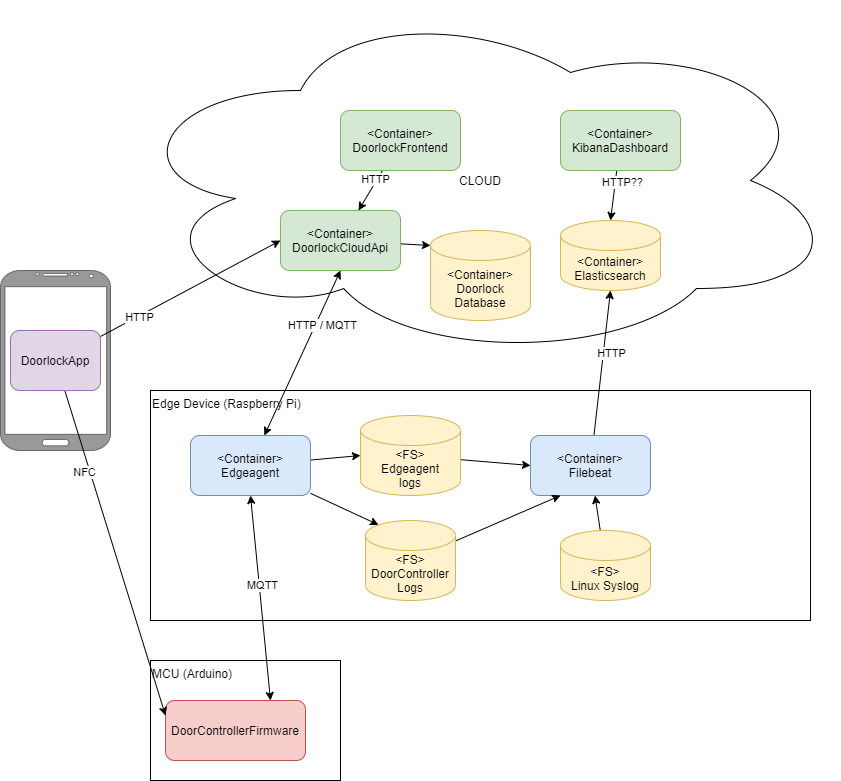

The diagram above was exported from draw.io. Its source (the exported page's mxGraphModel, read from the mxfile embedded in the PNG):
<mxGraphModel dx="2570" dy="2803" grid="1" gridSize="10" guides="1" tooltips="1" connect="1" arrows="1" fold="1" page="1" pageScale="1" pageWidth="827" pageHeight="1169" math="0" shadow="0">
  <root>
    <mxCell id="0" />
    <mxCell id="1" parent="0" />
    <mxCell id="4KTbrAeMnpt3EA9nk48P-3" value="Edge Device (Raspberry Pi)" style="rounded=0;whiteSpace=wrap;html=1;fillColor=none;align=left;verticalAlign=top;" parent="1" vertex="1">
      <mxGeometry x="90" y="60" width="660" height="230" as="geometry" />
    </mxCell>
    <mxCell id="4KTbrAeMnpt3EA9nk48P-1" value="MCU (Arduino)" style="rounded=0;whiteSpace=wrap;html=1;fillColor=none;align=left;verticalAlign=top;" parent="1" vertex="1">
      <mxGeometry x="90" y="330" width="190" height="120" as="geometry" />
    </mxCell>
    <mxCell id="4KTbrAeMnpt3EA9nk48P-11" style="edgeStyle=none;rounded=0;orthogonalLoop=1;jettySize=auto;html=1;entryX=0.5;entryY=1;entryDx=0;entryDy=0;exitX=0.75;exitY=0;exitDx=0;exitDy=0;startArrow=classic;startFill=1;" parent="1" source="4KTbrAeMnpt3EA9nk48P-2" target="4KTbrAeMnpt3EA9nk48P-4" edge="1">
      <mxGeometry relative="1" as="geometry" />
    </mxCell>
    <mxCell id="4KTbrAeMnpt3EA9nk48P-25" value="MQTT" style="edgeLabel;html=1;align=center;verticalAlign=middle;resizable=0;points=[];" parent="4KTbrAeMnpt3EA9nk48P-11" vertex="1" connectable="0">
      <mxGeometry x="0.1189" y="-3" relative="1" as="geometry">
        <mxPoint as="offset" />
      </mxGeometry>
    </mxCell>
    <mxCell id="4KTbrAeMnpt3EA9nk48P-2" value="DoorControllerFirmware" style="rounded=1;whiteSpace=wrap;html=1;fillColor=#f8cecc;strokeColor=#b85450;" parent="1" vertex="1">
      <mxGeometry x="105" y="370" width="140" height="60" as="geometry" />
    </mxCell>
    <mxCell id="4KTbrAeMnpt3EA9nk48P-9" style="rounded=0;orthogonalLoop=1;jettySize=auto;html=1;entryX=0.145;entryY=0;entryDx=0;entryDy=4.35;entryPerimeter=0;" parent="1" source="4KTbrAeMnpt3EA9nk48P-4" target="4KTbrAeMnpt3EA9nk48P-8" edge="1">
      <mxGeometry relative="1" as="geometry" />
    </mxCell>
    <mxCell id="4KTbrAeMnpt3EA9nk48P-10" style="edgeStyle=none;rounded=0;orthogonalLoop=1;jettySize=auto;html=1;entryX=0;entryY=0.5;entryDx=0;entryDy=0;entryPerimeter=0;" parent="1" source="4KTbrAeMnpt3EA9nk48P-4" target="4KTbrAeMnpt3EA9nk48P-7" edge="1">
      <mxGeometry relative="1" as="geometry" />
    </mxCell>
    <mxCell id="4KTbrAeMnpt3EA9nk48P-21" style="edgeStyle=none;rounded=0;orthogonalLoop=1;jettySize=auto;html=1;entryX=0.5;entryY=1;entryDx=0;entryDy=0;startArrow=classic;startFill=1;" parent="1" source="4KTbrAeMnpt3EA9nk48P-4" target="4KTbrAeMnpt3EA9nk48P-20" edge="1">
      <mxGeometry relative="1" as="geometry" />
    </mxCell>
    <mxCell id="4KTbrAeMnpt3EA9nk48P-26" value="HTTP / MQTT" style="edgeLabel;html=1;align=center;verticalAlign=middle;resizable=0;points=[];" parent="4KTbrAeMnpt3EA9nk48P-21" vertex="1" connectable="0">
      <mxGeometry x="0.3905" y="-5" relative="1" as="geometry">
        <mxPoint y="1" as="offset" />
      </mxGeometry>
    </mxCell>
    <mxCell id="4KTbrAeMnpt3EA9nk48P-4" value="&amp;lt;Container&amp;gt;&lt;br&gt;Edgeagent" style="rounded=1;whiteSpace=wrap;html=1;fillColor=#dae8fc;align=center;verticalAlign=middle;strokeColor=#6c8ebf;" parent="1" vertex="1">
      <mxGeometry x="130" y="105" width="120" height="60" as="geometry" />
    </mxCell>
    <mxCell id="4KTbrAeMnpt3EA9nk48P-19" style="edgeStyle=none;rounded=0;orthogonalLoop=1;jettySize=auto;html=1;entryX=0.5;entryY=1;entryDx=0;entryDy=0;entryPerimeter=0;" parent="1" source="4KTbrAeMnpt3EA9nk48P-5" target="4KTbrAeMnpt3EA9nk48P-16" edge="1">
      <mxGeometry relative="1" as="geometry" />
    </mxCell>
    <mxCell id="4KTbrAeMnpt3EA9nk48P-27" value="HTTP" style="edgeLabel;html=1;align=center;verticalAlign=middle;resizable=0;points=[];" parent="4KTbrAeMnpt3EA9nk48P-19" vertex="1" connectable="0">
      <mxGeometry x="0.1559" y="-7" relative="1" as="geometry">
        <mxPoint as="offset" />
      </mxGeometry>
    </mxCell>
    <mxCell id="4KTbrAeMnpt3EA9nk48P-5" value="&amp;lt;Container&amp;gt;&lt;br&gt;Filebeat" style="rounded=1;whiteSpace=wrap;html=1;fillColor=#dae8fc;align=center;verticalAlign=middle;strokeColor=#6c8ebf;" parent="1" vertex="1">
      <mxGeometry x="470" y="105" width="120" height="60" as="geometry" />
    </mxCell>
    <mxCell id="4KTbrAeMnpt3EA9nk48P-14" style="edgeStyle=none;rounded=0;orthogonalLoop=1;jettySize=auto;html=1;" parent="1" source="4KTbrAeMnpt3EA9nk48P-6" target="4KTbrAeMnpt3EA9nk48P-5" edge="1">
      <mxGeometry relative="1" as="geometry" />
    </mxCell>
    <mxCell id="4KTbrAeMnpt3EA9nk48P-6" value="&amp;lt;FS&amp;gt;&lt;br&gt;Linux Syslog" style="shape=cylinder3;whiteSpace=wrap;html=1;boundedLbl=1;backgroundOutline=1;size=15;fillColor=#fff2cc;align=center;verticalAlign=middle;strokeColor=#d6b656;" parent="1" vertex="1">
      <mxGeometry x="500" y="200" width="90" height="70" as="geometry" />
    </mxCell>
    <mxCell id="4KTbrAeMnpt3EA9nk48P-13" style="edgeStyle=none;rounded=0;orthogonalLoop=1;jettySize=auto;html=1;entryX=0;entryY=0.5;entryDx=0;entryDy=0;" parent="1" source="4KTbrAeMnpt3EA9nk48P-7" target="4KTbrAeMnpt3EA9nk48P-5" edge="1">
      <mxGeometry relative="1" as="geometry" />
    </mxCell>
    <mxCell id="4KTbrAeMnpt3EA9nk48P-7" value="&amp;lt;FS&amp;gt;&lt;br&gt;Edgeagent&lt;br&gt;logs" style="shape=cylinder3;whiteSpace=wrap;html=1;boundedLbl=1;backgroundOutline=1;size=15;fillColor=#fff2cc;align=center;verticalAlign=middle;strokeColor=#d6b656;" parent="1" vertex="1">
      <mxGeometry x="300" y="85" width="100" height="80" as="geometry" />
    </mxCell>
    <mxCell id="4KTbrAeMnpt3EA9nk48P-12" style="edgeStyle=none;rounded=0;orthogonalLoop=1;jettySize=auto;html=1;entryX=0.25;entryY=1;entryDx=0;entryDy=0;" parent="1" source="4KTbrAeMnpt3EA9nk48P-8" target="4KTbrAeMnpt3EA9nk48P-5" edge="1">
      <mxGeometry relative="1" as="geometry" />
    </mxCell>
    <mxCell id="4KTbrAeMnpt3EA9nk48P-8" value="&amp;lt;FS&amp;gt;&lt;br&gt;DoorController&lt;br&gt;Logs" style="shape=cylinder3;whiteSpace=wrap;html=1;boundedLbl=1;backgroundOutline=1;size=15;fillColor=#fff2cc;align=center;verticalAlign=middle;strokeColor=#d6b656;" parent="1" vertex="1">
      <mxGeometry x="305" y="190" width="90" height="80" as="geometry" />
    </mxCell>
    <mxCell id="4KTbrAeMnpt3EA9nk48P-15" value="&lt;div&gt;&lt;span&gt;CLOUD&lt;/span&gt;&lt;/div&gt;" style="ellipse;shape=cloud;whiteSpace=wrap;html=1;fillColor=none;align=center;verticalAlign=middle;" parent="1" vertex="1">
      <mxGeometry x="60" y="-330" width="720" height="360" as="geometry" />
    </mxCell>
    <mxCell id="4KTbrAeMnpt3EA9nk48P-16" value="&amp;lt;Container&amp;gt;&lt;br&gt;Elasticsearch" style="shape=cylinder3;whiteSpace=wrap;html=1;boundedLbl=1;backgroundOutline=1;size=15;fillColor=#fff2cc;align=center;verticalAlign=middle;strokeColor=#d6b656;" parent="1" vertex="1">
      <mxGeometry x="500" y="-110" width="100" height="70" as="geometry" />
    </mxCell>
    <mxCell id="4KTbrAeMnpt3EA9nk48P-24" style="edgeStyle=none;rounded=0;orthogonalLoop=1;jettySize=auto;html=1;entryX=0.5;entryY=0;entryDx=0;entryDy=0;entryPerimeter=0;" parent="1" source="4KTbrAeMnpt3EA9nk48P-17" target="4KTbrAeMnpt3EA9nk48P-16" edge="1">
      <mxGeometry relative="1" as="geometry" />
    </mxCell>
    <mxCell id="4KTbrAeMnpt3EA9nk48P-29" value="HTTP??" style="edgeLabel;html=1;align=center;verticalAlign=middle;resizable=0;points=[];" parent="4KTbrAeMnpt3EA9nk48P-24" vertex="1" connectable="0">
      <mxGeometry x="-0.5246" y="2" relative="1" as="geometry">
        <mxPoint x="4" as="offset" />
      </mxGeometry>
    </mxCell>
    <mxCell id="4KTbrAeMnpt3EA9nk48P-17" value="&amp;lt;Container&amp;gt;&lt;br&gt;KibanaDashboard" style="rounded=1;whiteSpace=wrap;html=1;fillColor=#d5e8d4;align=center;verticalAlign=middle;strokeColor=#82b366;" parent="1" vertex="1">
      <mxGeometry x="500" y="-220" width="120" height="60" as="geometry" />
    </mxCell>
    <mxCell id="4KTbrAeMnpt3EA9nk48P-35" style="edgeStyle=none;rounded=0;orthogonalLoop=1;jettySize=auto;html=1;entryX=0;entryY=0;entryDx=0;entryDy=15;entryPerimeter=0;" parent="1" source="4KTbrAeMnpt3EA9nk48P-20" target="4KTbrAeMnpt3EA9nk48P-34" edge="1">
      <mxGeometry relative="1" as="geometry" />
    </mxCell>
    <mxCell id="4KTbrAeMnpt3EA9nk48P-20" value="&amp;lt;Container&amp;gt;&lt;br&gt;DoorlockCloudApi" style="rounded=1;whiteSpace=wrap;html=1;fillColor=#d5e8d4;align=center;verticalAlign=middle;strokeColor=#82b366;" parent="1" vertex="1">
      <mxGeometry x="220" y="-120" width="120" height="60" as="geometry" />
    </mxCell>
    <mxCell id="4KTbrAeMnpt3EA9nk48P-23" style="edgeStyle=none;rounded=0;orthogonalLoop=1;jettySize=auto;html=1;" parent="1" source="4KTbrAeMnpt3EA9nk48P-22" target="4KTbrAeMnpt3EA9nk48P-20" edge="1">
      <mxGeometry relative="1" as="geometry" />
    </mxCell>
    <mxCell id="4KTbrAeMnpt3EA9nk48P-28" value="HTTP" style="edgeLabel;html=1;align=center;verticalAlign=middle;resizable=0;points=[];" parent="4KTbrAeMnpt3EA9nk48P-23" vertex="1" connectable="0">
      <mxGeometry x="-0.5315" y="-2" relative="1" as="geometry">
        <mxPoint as="offset" />
      </mxGeometry>
    </mxCell>
    <mxCell id="4KTbrAeMnpt3EA9nk48P-22" value="&amp;lt;Container&amp;gt;&lt;br&gt;DoorlockFrontend" style="rounded=1;whiteSpace=wrap;html=1;fillColor=#d5e8d4;align=center;verticalAlign=middle;strokeColor=#82b366;" parent="1" vertex="1">
      <mxGeometry x="280" y="-220" width="120" height="60" as="geometry" />
    </mxCell>
    <mxCell id="4KTbrAeMnpt3EA9nk48P-30" value="" style="verticalLabelPosition=bottom;verticalAlign=top;html=1;shadow=0;dashed=0;strokeWidth=1;shape=mxgraph.android.phone2;strokeColor=#666666;fillColor=#999999;fontColor=#333333;" parent="1" vertex="1">
      <mxGeometry x="-60" y="-60" width="110" height="180" as="geometry" />
    </mxCell>
    <mxCell id="4KTbrAeMnpt3EA9nk48P-32" style="edgeStyle=none;rounded=0;orthogonalLoop=1;jettySize=auto;html=1;entryX=0;entryY=0.5;entryDx=0;entryDy=0;" parent="1" source="4KTbrAeMnpt3EA9nk48P-31" target="4KTbrAeMnpt3EA9nk48P-20" edge="1">
      <mxGeometry relative="1" as="geometry" />
    </mxCell>
    <mxCell id="4KTbrAeMnpt3EA9nk48P-33" value="HTTP" style="edgeLabel;html=1;align=center;verticalAlign=middle;resizable=0;points=[];" parent="4KTbrAeMnpt3EA9nk48P-32" vertex="1" connectable="0">
      <mxGeometry x="-0.5776" relative="1" as="geometry">
        <mxPoint as="offset" />
      </mxGeometry>
    </mxCell>
    <mxCell id="4KTbrAeMnpt3EA9nk48P-37" style="edgeStyle=none;rounded=0;orthogonalLoop=1;jettySize=auto;html=1;entryX=0;entryY=0.25;entryDx=0;entryDy=0;" parent="1" source="4KTbrAeMnpt3EA9nk48P-31" target="4KTbrAeMnpt3EA9nk48P-2" edge="1">
      <mxGeometry relative="1" as="geometry" />
    </mxCell>
    <mxCell id="4KTbrAeMnpt3EA9nk48P-38" value="NFC" style="edgeLabel;html=1;align=center;verticalAlign=middle;resizable=0;points=[];" parent="4KTbrAeMnpt3EA9nk48P-37" vertex="1" connectable="0">
      <mxGeometry x="-0.5131" y="-6" relative="1" as="geometry">
        <mxPoint as="offset" />
      </mxGeometry>
    </mxCell>
    <mxCell id="4KTbrAeMnpt3EA9nk48P-31" value="DoorlockApp" style="rounded=1;whiteSpace=wrap;html=1;fillColor=#e1d5e7;align=center;verticalAlign=middle;strokeColor=#9673a6;" parent="1" vertex="1">
      <mxGeometry x="-50" width="90" height="60" as="geometry" />
    </mxCell>
    <mxCell id="4KTbrAeMnpt3EA9nk48P-34" value="&amp;lt;Container&amp;gt;&lt;br&gt;Doorlock Database" style="shape=cylinder3;whiteSpace=wrap;html=1;boundedLbl=1;backgroundOutline=1;size=15;fillColor=#fff2cc;align=center;verticalAlign=middle;strokeColor=#d6b656;" parent="1" vertex="1">
      <mxGeometry x="370" y="-100" width="100" height="90" as="geometry" />
    </mxCell>
  </root>
</mxGraphModel>